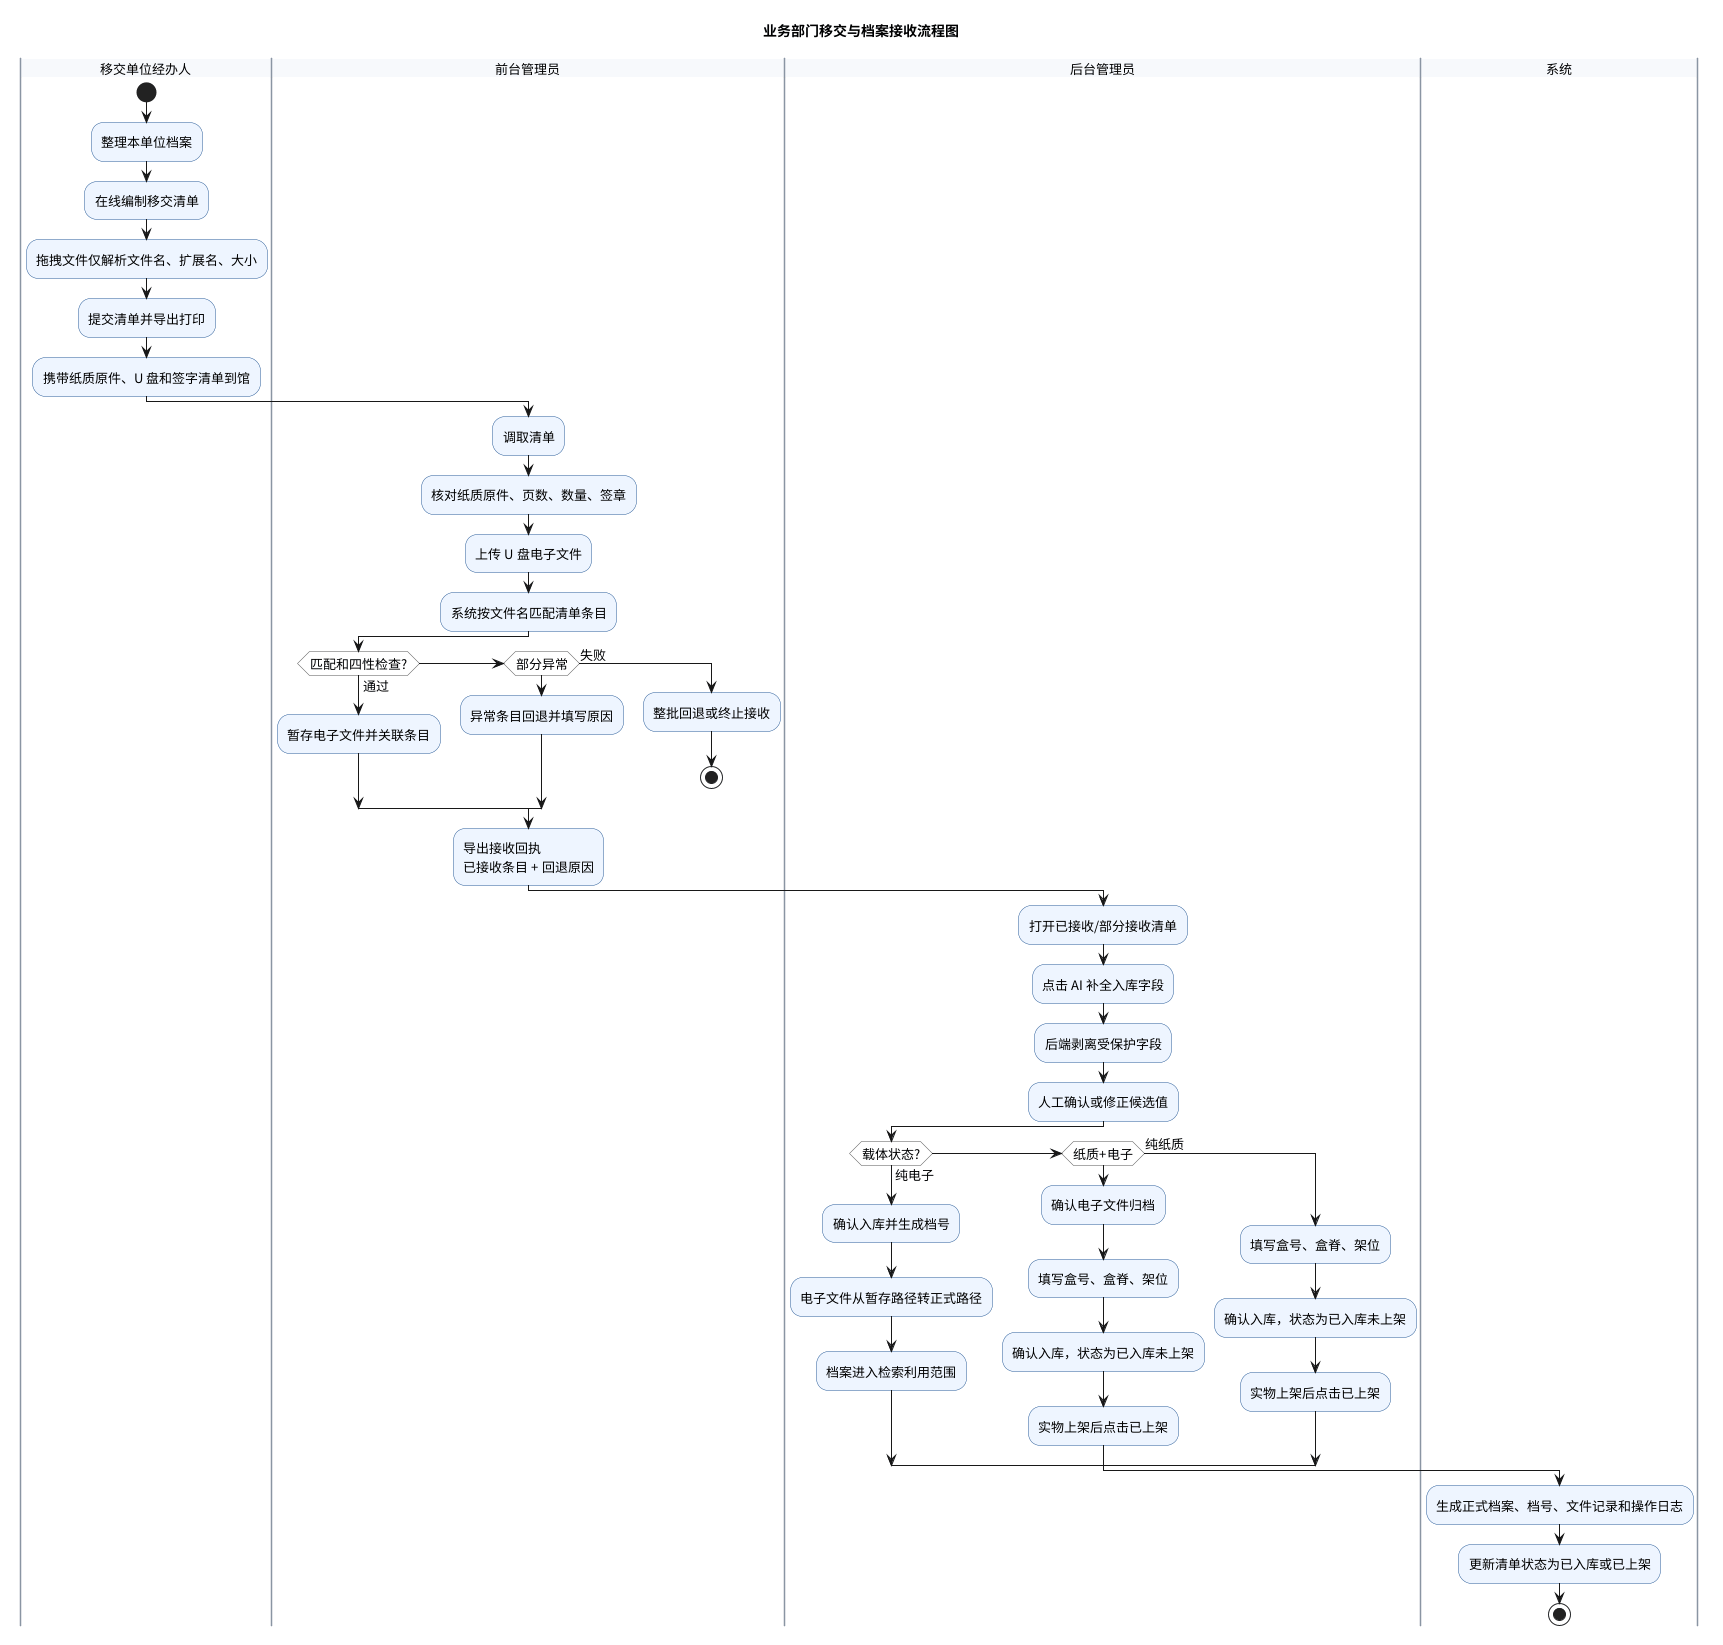

The diagram above was rendered by PlantUML. Its source (embedded in the PNG):
@startuml
skinparam defaultFontName Source Han Sans CN
skinparam defaultFontSize 13
skinparam backgroundColor #FFFFFF
skinparam activityBackgroundColor #EEF5FF
skinparam activityBorderColor #2F5F98
skinparam activityDiamondBackgroundColor #FFFFFF
skinparam activityDiamondBorderColor #555555
skinparam swimlaneBorderColor #8A95A3
skinparam swimlaneTitleBackgroundColor #F7F9FC

title 业务部门移交与档案接收流程图

|移交单位经办人|
start
:整理本单位档案;
:在线编制移交清单;
:拖拽文件仅解析文件名、扩展名、大小;
:提交清单并导出打印;
:携带纸质原件、U 盘和签字清单到馆;

|前台管理员|
:调取清单;
:核对纸质原件、页数、数量、签章;
:上传 U 盘电子文件;
:系统按文件名匹配清单条目;
if (匹配和四性检查?) is (通过) then
  :暂存电子文件并关联条目;
elseif (部分异常) then
  :异常条目回退并填写原因;
else (失败)
  :整批回退或终止接收;
  stop
endif
:导出接收回执\n已接收条目 + 回退原因;

|后台管理员|
:打开已接收/部分接收清单;
:点击 AI 补全入库字段;
:后端剥离受保护字段;
:人工确认或修正候选值;
if (载体状态?) is (纯电子) then
  :确认入库并生成档号;
  :电子文件从暂存路径转正式路径;
  :档案进入检索利用范围;
elseif (纸质+电子) then
  :确认电子文件归档;
  :填写盒号、盒脊、架位;
  :确认入库，状态为已入库未上架;
  :实物上架后点击已上架;
else (纯纸质)
  :填写盒号、盒脊、架位;
  :确认入库，状态为已入库未上架;
  :实物上架后点击已上架;
endif

|系统|
:生成正式档案、档号、文件记录和操作日志;
:更新清单状态为已入库或已上架;
stop
@enduml